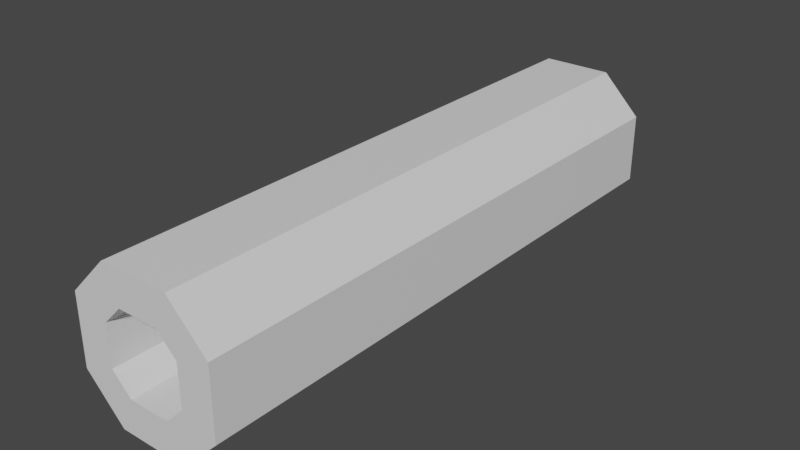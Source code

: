 # Source: MachineGun.blend  (saved by Blender 3.3.6; exported with 4.5.12 LTS)
import bpy
from mathutils import Matrix  # noqa: F401  (used for matrix-valued properties, if any)

bpy.ops.wm.read_factory_settings(use_empty=True)
scene = bpy.context.scene
scene.name = 'Scene'

# ---- collections
col_collection = bpy.data.collections.new('Collection'); scene.collection.children.link(col_collection)

# ---- materials (node trees are filled in below, after node groups)
mat_material_001 = bpy.data.materials.new('Material.001')
mat_material_001.alpha_threshold = 0.0
mat_material_001.use_transparent_shadow = False
mat_material_001.roughness = 0.5
mat_material_001.line_color = (0.0, 0.0, 0.0, 1.0)

# ---- material node trees
mat_material_001.use_nodes = True; mat_material_001.node_tree.nodes.clear()
_N = mat_material_001.node_tree.nodes; _L = mat_material_001.node_tree.links
n0 = _N.new('ShaderNodeOutputMaterial'); n0.name = 'Material Output'; n0.location = (300, 300)
n1 = _N.new('ShaderNodeBsdfPrincipled'); n1.name = 'Principled BSDF'; n1.location = (10, 300)
n1.distribution = 'GGX'
n1.subsurface_method = 'RANDOM_WALK_SKIN'
n1.inputs[3].default_value = 1.45
n1.inputs[27].default_value = (0.0, 0.0, 0.0, 1.0)
n1.inputs[28].default_value = 1.0
_L.new(n1.outputs[0], n0.inputs[0])
n0.is_active_output = True

# ---- world
world_world = bpy.data.worlds.new('World'); scene.world = world_world
world_world.use_nodes = True; world_world.node_tree.nodes.clear()
_N = world_world.node_tree.nodes; _L = world_world.node_tree.links
n0 = _N.new('ShaderNodeOutputWorld'); n0.name = 'World Output'; n0.location = (300, 300)
n1 = _N.new('ShaderNodeBackground'); n1.name = 'Background'; n1.location = (10, 300)
n1.inputs[0].default_value = (0.05088, 0.05088, 0.05088, 1.0)
_L.new(n1.outputs[0], n0.inputs[0])
n0.is_active_output = True
world_world.color = (0.05088, 0.05088, 0.05088)
world_world.use_sun_shadow = False
world_world.sun_shadow_jitter_overblur = 0.0

# ---- meshes
me_cube_001 = bpy.data.meshes.new('Cube.001')
me_cube_001.from_pydata([(0.02255, 0.1877, 0.048), (0.048, 0.1877, 0.02255), (0.048, 0.1877, -0.02255), (0.02255, 0.1877, -0.048), (0.048, -0.1877, 0.02255), (0.02255, -0.1877, 0.048), (0.02255, -0.1877, -0.048), (0.048, -0.1877, -0.02255), (-0.048, 0.1877, 0.02255), (-0.02255, 0.1877, 0.048), (-0.02255, 0.1877, -0.048), (-0.048, 0.1877, -0.02255), (-0.02255, -0.1877, 0.048), (-0.048, -0.1877, 0.02255), (-0.048, -0.1877, -0.02255), (-0.02255, -0.1877, -0.048), (0.01336, 0.1877, 0.02583), (0.02583, 0.1877, 0.01336), (0.02583, 0.1877, -0.01336), (0.01336, 0.1877, -0.02583), (0.02583, -0.1877, 0.01336), (0.01336, -0.1877, 0.02583), (0.01336, -0.1877, -0.02583), (0.02583, -0.1877, -0.01336), (-0.02583, 0.1877, 0.01336), (-0.01336, 0.1877, 0.02583), (-0.01336, 0.1877, -0.02583), (-0.02583, 0.1877, -0.01336), (-0.01336, -0.1877, 0.02583), (-0.02583, -0.1877, 0.01336), (-0.02583, -0.1877, -0.01336), (-0.01336, -0.1877, -0.02583)], [], [(10, 3, 6, 15), (14, 13, 8, 11), (0, 9, 12, 5), (2, 1, 4, 7), (10, 15, 14, 11), (0, 5, 4, 1), (12, 9, 8, 13), (6, 3, 2, 7), (26, 31, 22, 19), (30, 27, 24, 29), (16, 21, 28, 25), (18, 23, 20, 17), (26, 27, 30, 31), (16, 17, 20, 21), (28, 29, 24, 25), (22, 23, 18, 19), (10, 11, 27, 26), (14, 15, 31, 30), (0, 1, 17, 16), (4, 5, 21, 20), (12, 13, 29, 28), (8, 9, 25, 24), (6, 7, 23, 22), (2, 3, 19, 18), (3, 10, 26, 19), (11, 8, 24, 27), (9, 0, 16, 25), (1, 2, 18, 17), (7, 4, 20, 23), (5, 12, 28, 21), (15, 6, 22, 31), (13, 14, 30, 29)])
_uv = me_cube_001.uv_layers.new(name='UVMap')
_uv.uv.foreach_set('vector', [0.1913, 0.5, 0.3087, 0.5, 0.3087, 0.75, 0.1913, 0.75, 0.4413, 0.0, 0.5587, 0.0, 0.5587, 0.25, 0.4413, 0.25, 0.6913, 0.5, 0.8087, 0.5, 0.8087, 0.75, 0.6913, 0.75, 0.4413, 0.5, 0.5587, 0.5, 0.5587, 0.75, 0.4413, 0.75, 0.1913, 0.5, 0.1913, 0.75, 0.125, 0.75, 0.125, 0.5, 0.6913, 0.5, 0.6913, 0.75, 0.5587, 0.75, 0.5587, 0.5, 0.625, 0.0, 0.625, 0.25, 0.5587, 0.25, 0.5587, 0.0, 0.3087, 0.75, 0.3087, 0.5, 0.4413, 0.5, 0.4413, 0.75, 0.1913, 0.5, 0.1913, 0.75, 0.3087, 0.75, 0.3087, 0.5, 0.4413, 0.0, 0.4413, 0.25, 0.5587, 0.25, 0.5587, 0.0, 0.6913, 0.5, 0.6913, 0.75, 0.8087, 0.75, 0.8087, 0.5, 0.4413, 0.5, 0.4413, 0.75, 0.5587, 0.75, 0.5587, 0.5, 0.1913, 0.5, 0.125, 0.5, 0.125, 0.75, 0.1913, 0.75, 0.6913, 0.5, 0.5587, 0.5, 0.5587, 0.75, 0.6913, 0.75, 0.625, 0.0, 0.5587, 0.0, 0.5587, 0.25, 0.625, 0.25, 0.3087, 0.75, 0.4413, 0.75, 0.4413, 0.5, 0.3087, 0.5, 0.1913, 0.5, 0.125, 0.5, 0.125, 0.5, 0.1913, 0.5, 0.125, 0.75, 0.1913, 0.75, 0.1913, 0.75, 0.125, 0.75, 0.6913, 0.5, 0.5587, 0.5, 0.5587, 0.5, 0.6913, 0.5, 0.5587, 0.75, 0.6913, 0.75, 0.6913, 0.75, 0.5587, 0.75, 0.625, 0.0, 0.5587, 0.0, 0.5587, 0.0, 0.625, 0.0, 0.5587, 0.25, 0.625, 0.25, 0.625, 0.25, 0.5587, 0.25, 0.3087, 0.75, 0.4413, 0.75, 0.4413, 0.75, 0.3087, 0.75, 0.4413, 0.5, 0.3087, 0.5, 0.3087, 0.5, 0.4413, 0.5, 0.3087, 0.5, 0.1913, 0.5, 0.1913, 0.5, 0.3087, 0.5, 0.4413, 0.25, 0.5587, 0.25, 0.5587, 0.25, 0.4413, 0.25, 0.8087, 0.5, 0.6913, 0.5, 0.6913, 0.5, 0.8087, 0.5, 0.5587, 0.5, 0.4413, 0.5, 0.4413, 0.5, 0.5587, 0.5, 0.4413, 0.75, 0.5587, 0.75, 0.5587, 0.75, 0.4413, 0.75, 0.6913, 0.75, 0.8087, 0.75, 0.8087, 0.75, 0.6913, 0.75, 0.1913, 0.75, 0.3087, 0.75, 0.3087, 0.75, 0.1913, 0.75, 0.5587, 0.0, 0.4413, 0.0, 0.4413, 0.0, 0.5587, 0.0])
me_cube_001.materials.append(mat_material_001)
me_cube_001.use_mirror_vertex_groups = False
me_cube_001.update()

# ---- objects
ob_mesh = bpy.data.objects.new('Mesh', me_cube_001)

# ---- transforms, parenting, visibility, modifiers, constraints
ob_mesh.location = (0.0, 0.0, 0.0)
ob_mesh.lock_rotations_4d = False
ob_mesh.empty_display_type = 'ARROWS'
ob_mesh.lineart.crease_threshold = 0.0

# ---- collection membership
col_collection.objects.link(ob_mesh)

# ---- scene / render settings (as saved in the file)
scene.frame_start = 1; scene.frame_end = 250; scene.frame_set(1)
scene.render.engine = 'BLENDER_EEVEE_NEXT'
scene.cycles.sampling_pattern = 'TABULATED_SOBOL'
scene.cycles.use_light_tree = False
scene.view_settings.view_transform = 'Filmic'
bpy.context.view_layer.update()

# ---- added for rendering (the .blend has no active camera and no usable light): camera, sun
cam_auto = bpy.data.cameras.new('AutoCamera')
cam_auto.lens = 50.0
cam_auto.sensor_width = 36.0
cam_auto.clip_end = 1000.0
ob_auto_camera = bpy.data.objects.new('AutoCamera', cam_auto)
scene.collection.objects.link(ob_auto_camera)
ob_auto_camera.location = (0.369311, -0.443173, 0.295449)
ob_auto_camera.rotation_euler = (1.09748, -7.21219e-08, 0.694738)
scene.camera = ob_auto_camera
light_auto_sun = bpy.data.lights.new('AutoSun', 'SUN')
light_auto_sun.energy = 3.0
light_auto_sun.angle = 0.0523599
ob_auto_sun = bpy.data.objects.new('AutoSun', light_auto_sun)
scene.collection.objects.link(ob_auto_sun)
ob_auto_sun.rotation_euler = (0.872665, 0.174533, 0.523599)
bpy.context.view_layer.update()
